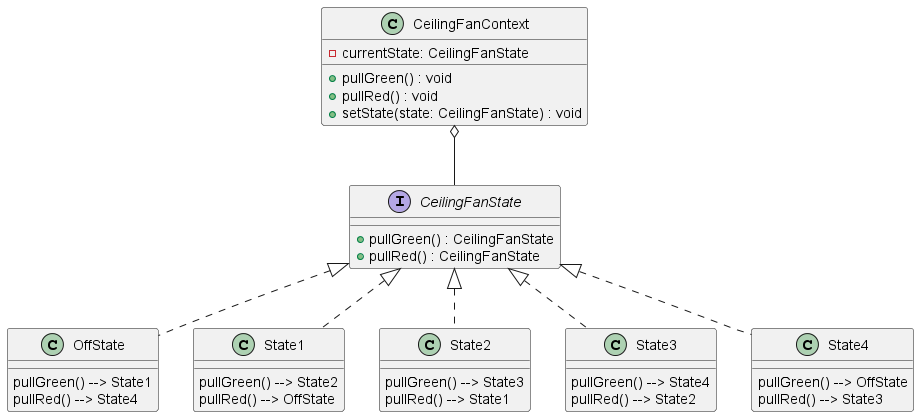

The diagram above was rendered by PlantUML. Its source (embedded in the PNG):
@startuml

interface CeilingFanState {
    + pullGreen() : CeilingFanState
    + pullRed() : CeilingFanState
}

class OffState implements CeilingFanState {
    
}

class State1 implements CeilingFanState {
    
}

class State2 implements CeilingFanState {
    
}

class State3 implements CeilingFanState {
    
}

class State4 implements CeilingFanState {
    
}

class CeilingFanContext {
    - currentState: CeilingFanState
    + pullGreen() : void
    + pullRed() : void
    + setState(state: CeilingFanState) : void
}

CeilingFanContext o-- CeilingFanState




OffState : pullGreen() --> State1
OffState : pullRed() --> State4

State1 : pullGreen() --> State2
State1 : pullRed() --> OffState

State2 : pullGreen() --> State3
State2 : pullRed() --> State1

State3 : pullGreen() --> State4
State3 : pullRed() --> State2

State4 : pullGreen() --> OffState
State4 : pullRed() --> State3

@enduml